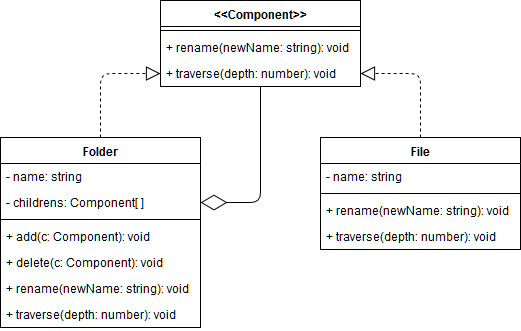

The diagram above was exported from draw.io. Its source (the exported page's mxGraphModel, read from the mxfile embedded in the PNG):
<mxGraphModel dx="862" dy="481" grid="1" gridSize="10" guides="1" tooltips="1" connect="1" arrows="1" fold="1" page="1" pageScale="1" pageWidth="827" pageHeight="1169" math="0" shadow="0">
  <root>
    <mxCell id="0" />
    <mxCell id="1" parent="0" />
    <mxCell id="CA0xEb3OS3uyUhEsSXkr-1" value="&lt;&lt;Component&gt;&gt;" style="swimlane;fontStyle=1;align=center;verticalAlign=top;childLayout=stackLayout;horizontal=1;startSize=26;horizontalStack=0;resizeParent=1;resizeParentMax=0;resizeLast=0;collapsible=1;marginBottom=0;" vertex="1" parent="1">
      <mxGeometry x="360" y="40" width="200" height="86" as="geometry" />
    </mxCell>
    <mxCell id="CA0xEb3OS3uyUhEsSXkr-3" value="" style="line;strokeWidth=1;fillColor=none;align=left;verticalAlign=middle;spacingTop=-1;spacingLeft=3;spacingRight=3;rotatable=0;labelPosition=right;points=[];portConstraint=eastwest;" vertex="1" parent="CA0xEb3OS3uyUhEsSXkr-1">
      <mxGeometry y="26" width="200" height="8" as="geometry" />
    </mxCell>
    <mxCell id="CA0xEb3OS3uyUhEsSXkr-26" value="+ rename(newName: string): void" style="text;strokeColor=none;fillColor=none;align=left;verticalAlign=top;spacingLeft=4;spacingRight=4;overflow=hidden;rotatable=0;points=[[0,0.5],[1,0.5]];portConstraint=eastwest;" vertex="1" parent="CA0xEb3OS3uyUhEsSXkr-1">
      <mxGeometry y="34" width="200" height="26" as="geometry" />
    </mxCell>
    <mxCell id="CA0xEb3OS3uyUhEsSXkr-25" value="+ traverse(depth: number): void" style="text;strokeColor=none;fillColor=none;align=left;verticalAlign=top;spacingLeft=4;spacingRight=4;overflow=hidden;rotatable=0;points=[[0,0.5],[1,0.5]];portConstraint=eastwest;" vertex="1" parent="CA0xEb3OS3uyUhEsSXkr-1">
      <mxGeometry y="60" width="200" height="26" as="geometry" />
    </mxCell>
    <mxCell id="CA0xEb3OS3uyUhEsSXkr-5" value="File" style="swimlane;fontStyle=1;align=center;verticalAlign=top;childLayout=stackLayout;horizontal=1;startSize=26;horizontalStack=0;resizeParent=1;resizeParentMax=0;resizeLast=0;collapsible=1;marginBottom=0;" vertex="1" parent="1">
      <mxGeometry x="520" y="177" width="200" height="112" as="geometry" />
    </mxCell>
    <mxCell id="CA0xEb3OS3uyUhEsSXkr-6" value="- name: string" style="text;strokeColor=none;fillColor=none;align=left;verticalAlign=top;spacingLeft=4;spacingRight=4;overflow=hidden;rotatable=0;points=[[0,0.5],[1,0.5]];portConstraint=eastwest;" vertex="1" parent="CA0xEb3OS3uyUhEsSXkr-5">
      <mxGeometry y="26" width="200" height="26" as="geometry" />
    </mxCell>
    <mxCell id="CA0xEb3OS3uyUhEsSXkr-7" value="" style="line;strokeWidth=1;fillColor=none;align=left;verticalAlign=middle;spacingTop=-1;spacingLeft=3;spacingRight=3;rotatable=0;labelPosition=right;points=[];portConstraint=eastwest;" vertex="1" parent="CA0xEb3OS3uyUhEsSXkr-5">
      <mxGeometry y="52" width="200" height="8" as="geometry" />
    </mxCell>
    <mxCell id="CA0xEb3OS3uyUhEsSXkr-8" value="+ rename(newName: string): void" style="text;strokeColor=none;fillColor=none;align=left;verticalAlign=top;spacingLeft=4;spacingRight=4;overflow=hidden;rotatable=0;points=[[0,0.5],[1,0.5]];portConstraint=eastwest;" vertex="1" parent="CA0xEb3OS3uyUhEsSXkr-5">
      <mxGeometry y="60" width="200" height="26" as="geometry" />
    </mxCell>
    <mxCell id="CA0xEb3OS3uyUhEsSXkr-28" value="+ traverse(depth: number): void" style="text;strokeColor=none;fillColor=none;align=left;verticalAlign=top;spacingLeft=4;spacingRight=4;overflow=hidden;rotatable=0;points=[[0,0.5],[1,0.5]];portConstraint=eastwest;" vertex="1" parent="CA0xEb3OS3uyUhEsSXkr-5">
      <mxGeometry y="86" width="200" height="26" as="geometry" />
    </mxCell>
    <mxCell id="CA0xEb3OS3uyUhEsSXkr-9" value="Folder" style="swimlane;fontStyle=1;align=center;verticalAlign=top;childLayout=stackLayout;horizontal=1;startSize=26;horizontalStack=0;resizeParent=1;resizeParentMax=0;resizeLast=0;collapsible=1;marginBottom=0;" vertex="1" parent="1">
      <mxGeometry x="200" y="177" width="200" height="190" as="geometry" />
    </mxCell>
    <mxCell id="CA0xEb3OS3uyUhEsSXkr-21" value="- name: string" style="text;strokeColor=none;fillColor=none;align=left;verticalAlign=top;spacingLeft=4;spacingRight=4;overflow=hidden;rotatable=0;points=[[0,0.5],[1,0.5]];portConstraint=eastwest;" vertex="1" parent="CA0xEb3OS3uyUhEsSXkr-9">
      <mxGeometry y="26" width="200" height="26" as="geometry" />
    </mxCell>
    <mxCell id="CA0xEb3OS3uyUhEsSXkr-10" value="- childrens: Component[ ]" style="text;strokeColor=none;fillColor=none;align=left;verticalAlign=top;spacingLeft=4;spacingRight=4;overflow=hidden;rotatable=0;points=[[0,0.5],[1,0.5]];portConstraint=eastwest;" vertex="1" parent="CA0xEb3OS3uyUhEsSXkr-9">
      <mxGeometry y="52" width="200" height="26" as="geometry" />
    </mxCell>
    <mxCell id="CA0xEb3OS3uyUhEsSXkr-11" value="" style="line;strokeWidth=1;fillColor=none;align=left;verticalAlign=middle;spacingTop=-1;spacingLeft=3;spacingRight=3;rotatable=0;labelPosition=right;points=[];portConstraint=eastwest;" vertex="1" parent="CA0xEb3OS3uyUhEsSXkr-9">
      <mxGeometry y="78" width="200" height="8" as="geometry" />
    </mxCell>
    <mxCell id="CA0xEb3OS3uyUhEsSXkr-23" value="+ add(c: Component): void" style="text;strokeColor=none;fillColor=none;align=left;verticalAlign=top;spacingLeft=4;spacingRight=4;overflow=hidden;rotatable=0;points=[[0,0.5],[1,0.5]];portConstraint=eastwest;" vertex="1" parent="CA0xEb3OS3uyUhEsSXkr-9">
      <mxGeometry y="86" width="200" height="26" as="geometry" />
    </mxCell>
    <mxCell id="CA0xEb3OS3uyUhEsSXkr-29" value="+ delete(c: Component): void" style="text;strokeColor=none;fillColor=none;align=left;verticalAlign=top;spacingLeft=4;spacingRight=4;overflow=hidden;rotatable=0;points=[[0,0.5],[1,0.5]];portConstraint=eastwest;" vertex="1" parent="CA0xEb3OS3uyUhEsSXkr-9">
      <mxGeometry y="112" width="200" height="26" as="geometry" />
    </mxCell>
    <mxCell id="CA0xEb3OS3uyUhEsSXkr-24" value="+ rename(newName: string): void" style="text;strokeColor=none;fillColor=none;align=left;verticalAlign=top;spacingLeft=4;spacingRight=4;overflow=hidden;rotatable=0;points=[[0,0.5],[1,0.5]];portConstraint=eastwest;" vertex="1" parent="CA0xEb3OS3uyUhEsSXkr-9">
      <mxGeometry y="138" width="200" height="26" as="geometry" />
    </mxCell>
    <mxCell id="CA0xEb3OS3uyUhEsSXkr-12" value="+ traverse(depth: number): void" style="text;strokeColor=none;fillColor=none;align=left;verticalAlign=top;spacingLeft=4;spacingRight=4;overflow=hidden;rotatable=0;points=[[0,0.5],[1,0.5]];portConstraint=eastwest;" vertex="1" parent="CA0xEb3OS3uyUhEsSXkr-9">
      <mxGeometry y="164" width="200" height="26" as="geometry" />
    </mxCell>
    <mxCell id="CA0xEb3OS3uyUhEsSXkr-19" value="" style="endArrow=block;dashed=1;endFill=0;endSize=12;html=1;exitX=0.5;exitY=0;exitDx=0;exitDy=0;" edge="1" parent="1" source="CA0xEb3OS3uyUhEsSXkr-9" target="CA0xEb3OS3uyUhEsSXkr-25">
      <mxGeometry width="160" relative="1" as="geometry">
        <mxPoint x="300" y="270" as="sourcePoint" />
        <mxPoint x="430" y="160" as="targetPoint" />
        <Array as="points">
          <mxPoint x="300" y="113" />
        </Array>
      </mxGeometry>
    </mxCell>
    <mxCell id="CA0xEb3OS3uyUhEsSXkr-20" value="" style="endArrow=block;dashed=1;endFill=0;endSize=12;html=1;exitX=0.5;exitY=0;exitDx=0;exitDy=0;entryX=1;entryY=0.5;entryDx=0;entryDy=0;" edge="1" parent="1" source="CA0xEb3OS3uyUhEsSXkr-5" target="CA0xEb3OS3uyUhEsSXkr-25">
      <mxGeometry width="160" relative="1" as="geometry">
        <mxPoint x="280" y="270" as="sourcePoint" />
        <mxPoint x="525.04" y="151.01199999999994" as="targetPoint" />
        <Array as="points">
          <mxPoint x="620" y="113" />
        </Array>
      </mxGeometry>
    </mxCell>
    <mxCell id="CA0xEb3OS3uyUhEsSXkr-22" value="" style="endArrow=diamondThin;endFill=0;endSize=24;html=1;entryX=1;entryY=0.5;entryDx=0;entryDy=0;" edge="1" parent="1" source="CA0xEb3OS3uyUhEsSXkr-1" target="CA0xEb3OS3uyUhEsSXkr-10">
      <mxGeometry width="160" relative="1" as="geometry">
        <mxPoint x="465" y="152" as="sourcePoint" />
        <mxPoint x="400" y="300" as="targetPoint" />
        <Array as="points">
          <mxPoint x="460" y="242" />
        </Array>
      </mxGeometry>
    </mxCell>
  </root>
</mxGraphModel>